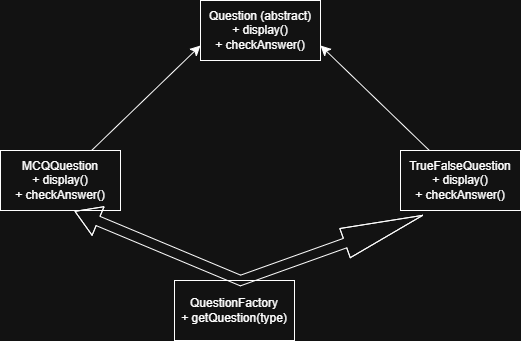

The diagram above was exported from draw.io. Its source (the exported page's mxGraphModel, read from the mxfile embedded in the PNG):
<mxGraphModel dx="786" dy="549" grid="1" gridSize="10" guides="1" tooltips="1" connect="1" arrows="1" fold="1" page="1" pageScale="1" pageWidth="827" pageHeight="1169" math="0" shadow="0">
  <root>
    <mxCell id="0" />
    <mxCell id="1" parent="0" />
    <mxCell id="axYHrmfCJyUDxQYXi1_C-1" parent="1" style="rounded=0;whiteSpace=wrap;html=1;" value="&lt;div&gt;Question (abstract)&lt;/div&gt;&lt;div&gt;+ display()&lt;/div&gt;&lt;div&gt;+ checkAnswer()&lt;/div&gt;" vertex="1">
      <mxGeometry height="60" width="120" x="320" y="130" as="geometry" />
    </mxCell>
    <mxCell id="axYHrmfCJyUDxQYXi1_C-16" edge="1" parent="1" source="axYHrmfCJyUDxQYXi1_C-2" style="edgeStyle=none;curved=1;rounded=0;orthogonalLoop=1;jettySize=auto;html=1;entryX=0;entryY=0.75;entryDx=0;entryDy=0;fontSize=12;startSize=8;endSize=8;startArrow=none;startFill=0;" target="axYHrmfCJyUDxQYXi1_C-1">
      <mxGeometry relative="1" as="geometry" />
    </mxCell>
    <mxCell id="axYHrmfCJyUDxQYXi1_C-20" edge="1" parent="1" source="axYHrmfCJyUDxQYXi1_C-2" style="edgeStyle=none;curved=1;rounded=0;orthogonalLoop=1;jettySize=auto;html=1;fontSize=12;startSize=8;endSize=8;">
      <mxGeometry relative="1" as="geometry">
        <mxPoint x="180" y="280" as="targetPoint" />
      </mxGeometry>
    </mxCell>
    <mxCell id="axYHrmfCJyUDxQYXi1_C-2" parent="1" style="rounded=0;whiteSpace=wrap;html=1;" value="&lt;div&gt;MCQQuestion&lt;/div&gt;&lt;div&gt;+ display()&lt;/div&gt;&lt;div&gt;+ checkAnswer()&lt;/div&gt;" vertex="1">
      <mxGeometry height="60" width="120" x="120" y="280" as="geometry" />
    </mxCell>
    <mxCell id="axYHrmfCJyUDxQYXi1_C-17" edge="1" parent="1" source="axYHrmfCJyUDxQYXi1_C-3" style="edgeStyle=none;curved=1;rounded=0;orthogonalLoop=1;jettySize=auto;html=1;entryX=1;entryY=0.75;entryDx=0;entryDy=0;fontSize=12;startSize=8;endSize=8;" target="axYHrmfCJyUDxQYXi1_C-1">
      <mxGeometry relative="1" as="geometry" />
    </mxCell>
    <mxCell id="axYHrmfCJyUDxQYXi1_C-3" parent="1" style="rounded=0;whiteSpace=wrap;html=1;" value="&lt;div&gt;TrueFalseQuestion&lt;/div&gt;&lt;div&gt;+ display()&lt;/div&gt;&lt;div&gt;+ checkAnswer()&lt;/div&gt;" vertex="1">
      <mxGeometry height="60" width="120" x="520" y="280" as="geometry" />
    </mxCell>
    <mxCell id="axYHrmfCJyUDxQYXi1_C-4" parent="1" style="rounded=0;whiteSpace=wrap;html=1;" value="&lt;div&gt;QuestionFactory&lt;/div&gt;&lt;div&gt;+ getQuestion(type)&lt;/div&gt;" vertex="1">
      <mxGeometry height="60" width="120" x="294" y="410" as="geometry" />
    </mxCell>
    <mxCell id="axYHrmfCJyUDxQYXi1_C-15" edge="1" parent="1" source="axYHrmfCJyUDxQYXi1_C-2" style="edgeStyle=none;curved=1;rounded=0;orthogonalLoop=1;jettySize=auto;html=1;entryX=0.5;entryY=0;entryDx=0;entryDy=0;fontSize=12;startSize=8;endSize=8;" target="axYHrmfCJyUDxQYXi1_C-2">
      <mxGeometry relative="1" as="geometry" />
    </mxCell>
    <mxCell id="axYHrmfCJyUDxQYXi1_C-25" edge="1" parent="1" source="axYHrmfCJyUDxQYXi1_C-2" style="shape=flexArrow;endArrow=classic;startArrow=classic;html=1;rounded=0;fontSize=12;startSize=8;endSize=27.16;curved=1;width=10;entryX=0.189;entryY=1.078;entryDx=0;entryDy=0;entryPerimeter=0;exitX=0.617;exitY=1.011;exitDx=0;exitDy=0;exitPerimeter=0;" target="axYHrmfCJyUDxQYXi1_C-3" value="">
      <mxGeometry height="100" relative="1" width="100" as="geometry">
        <Array as="points">
          <mxPoint x="360" y="410" />
        </Array>
        <mxPoint x="350" y="320" as="sourcePoint" />
        <mxPoint x="450" y="220" as="targetPoint" />
      </mxGeometry>
    </mxCell>
  </root>
</mxGraphModel>